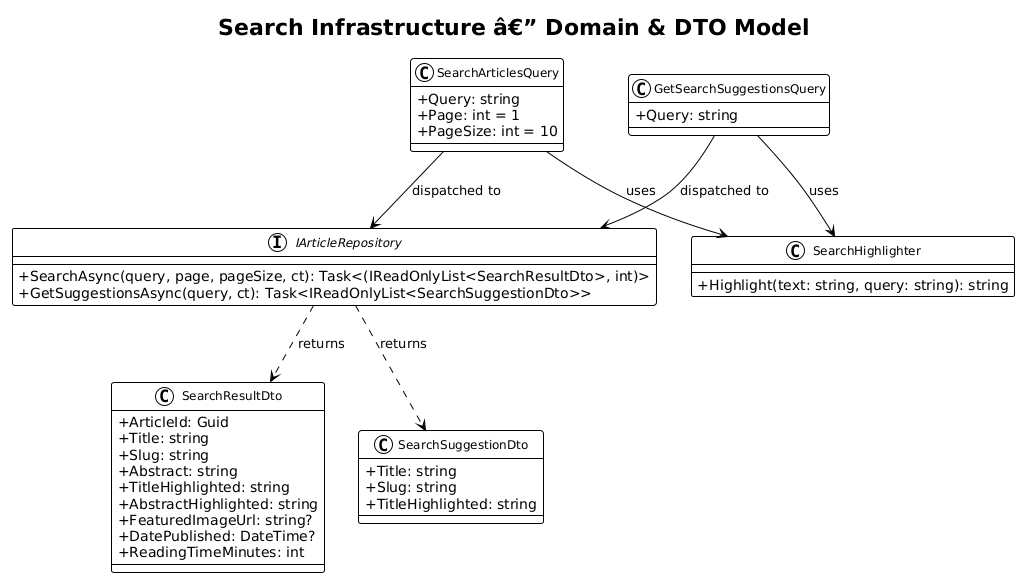

The diagram above was rendered by PlantUML. Its source (embedded in the PNG):
@startuml
!theme plain
skinparam classAttributeIconSize 0
skinparam classFontSize 12

title Search Infrastructure â€” Domain & DTO Model

interface IArticleRepository {
    +SearchAsync(query, page, pageSize, ct): Task<(IReadOnlyList<SearchResultDto>, int)>
    +GetSuggestionsAsync(query, ct): Task<IReadOnlyList<SearchSuggestionDto>>
}

class SearchResultDto {
    +ArticleId: Guid
    +Title: string
    +Slug: string
    +Abstract: string
    +TitleHighlighted: string
    +AbstractHighlighted: string
    +FeaturedImageUrl: string?
    +DatePublished: DateTime?
    +ReadingTimeMinutes: int
}

class SearchSuggestionDto {
    +Title: string
    +Slug: string
    +TitleHighlighted: string
}

class SearchArticlesQuery {
    +Query: string
    +Page: int = 1
    +PageSize: int = 10
}

class GetSearchSuggestionsQuery {
    +Query: string
}

class SearchHighlighter {
    +Highlight(text: string, query: string): string
}

IArticleRepository ..> SearchResultDto : returns
IArticleRepository ..> SearchSuggestionDto : returns
SearchArticlesQuery --> IArticleRepository : dispatched to
GetSearchSuggestionsQuery --> IArticleRepository : dispatched to
SearchArticlesQuery --> SearchHighlighter : uses
GetSearchSuggestionsQuery --> SearchHighlighter : uses
@enduml